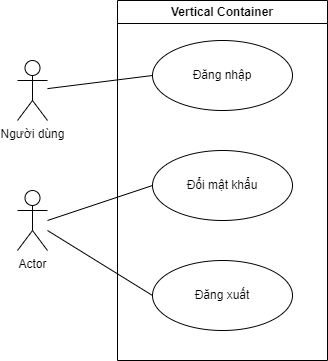

The diagram above was exported from draw.io. Its source (the exported page's mxGraphModel, read from the mxfile embedded in the PNG):
<mxGraphModel dx="874" dy="556" grid="1" gridSize="10" guides="1" tooltips="1" connect="1" arrows="1" fold="1" page="1" pageScale="1" pageWidth="850" pageHeight="1100" math="0" shadow="0">
  <root>
    <mxCell id="0" />
    <mxCell id="1" parent="0" />
    <mxCell id="C7r4MDpDNpsXtLGf7jgh-12" value="Vertical Container" style="swimlane;whiteSpace=wrap;html=1;" parent="1" vertex="1">
      <mxGeometry x="360" y="360" width="210" height="360" as="geometry" />
    </mxCell>
    <mxCell id="lOQnDIsfZcXWIt4-ZU4V-2" value="Đăng nhập" style="ellipse;whiteSpace=wrap;html=1;" parent="C7r4MDpDNpsXtLGf7jgh-12" vertex="1">
      <mxGeometry x="35" y="40" width="140" height="70" as="geometry" />
    </mxCell>
    <mxCell id="lOQnDIsfZcXWIt4-ZU4V-3" value="Đổi mật khẩu" style="ellipse;whiteSpace=wrap;html=1;" parent="C7r4MDpDNpsXtLGf7jgh-12" vertex="1">
      <mxGeometry x="35" y="150" width="140" height="70" as="geometry" />
    </mxCell>
    <mxCell id="lOQnDIsfZcXWIt4-ZU4V-7" value="Đăng xuất" style="ellipse;whiteSpace=wrap;html=1;" parent="C7r4MDpDNpsXtLGf7jgh-12" vertex="1">
      <mxGeometry x="35" y="260" width="140" height="70" as="geometry" />
    </mxCell>
    <mxCell id="C7r4MDpDNpsXtLGf7jgh-13" value="Người dùng" style="shape=umlActor;verticalLabelPosition=bottom;verticalAlign=top;html=1;outlineConnect=0;" parent="1" vertex="1">
      <mxGeometry x="260" y="420" width="30" height="60" as="geometry" />
    </mxCell>
    <mxCell id="VuKDw74lG2XKQeR7XuCq-3" value="Actor" style="shape=umlActor;verticalLabelPosition=bottom;verticalAlign=top;html=1;outlineConnect=0;" parent="1" vertex="1">
      <mxGeometry x="260" y="550" width="30" height="60" as="geometry" />
    </mxCell>
    <mxCell id="lOQnDIsfZcXWIt4-ZU4V-9" value="" style="endArrow=none;html=1;rounded=0;exitX=0;exitY=0.5;exitDx=0;exitDy=0;" parent="1" source="lOQnDIsfZcXWIt4-ZU4V-2" target="C7r4MDpDNpsXtLGf7jgh-13" edge="1">
      <mxGeometry width="50" height="50" relative="1" as="geometry">
        <mxPoint x="390" y="440" as="sourcePoint" />
        <mxPoint x="300" y="450" as="targetPoint" />
      </mxGeometry>
    </mxCell>
    <mxCell id="lOQnDIsfZcXWIt4-ZU4V-10" value="" style="endArrow=none;html=1;rounded=0;entryX=0;entryY=0.5;entryDx=0;entryDy=0;" parent="1" target="lOQnDIsfZcXWIt4-ZU4V-3" edge="1">
      <mxGeometry width="50" height="50" relative="1" as="geometry">
        <mxPoint x="290" y="580" as="sourcePoint" />
        <mxPoint x="340" y="530" as="targetPoint" />
      </mxGeometry>
    </mxCell>
    <mxCell id="lOQnDIsfZcXWIt4-ZU4V-11" value="" style="endArrow=none;html=1;rounded=0;entryX=0;entryY=0.5;entryDx=0;entryDy=0;" parent="1" target="lOQnDIsfZcXWIt4-ZU4V-7" edge="1">
      <mxGeometry width="50" height="50" relative="1" as="geometry">
        <mxPoint x="290" y="590" as="sourcePoint" />
        <mxPoint x="340" y="540" as="targetPoint" />
      </mxGeometry>
    </mxCell>
  </root>
</mxGraphModel>